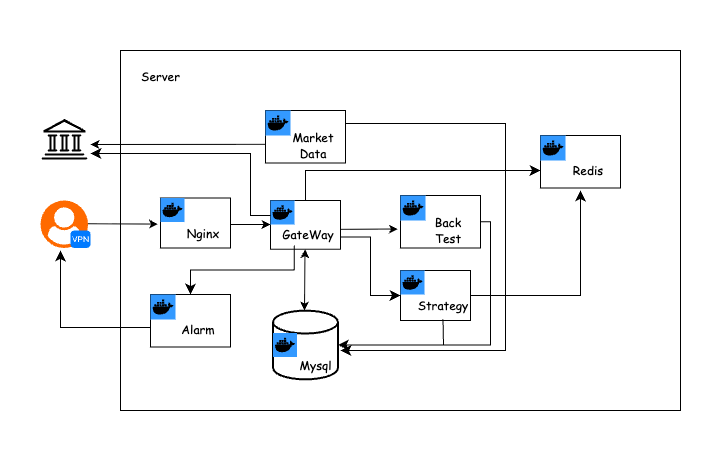

The diagram above was exported from draw.io. Its source (the exported page's mxGraphModel, read from the mxfile embedded in the PNG):
<mxGraphModel dx="1280" dy="811" grid="1" gridSize="10" guides="1" tooltips="1" connect="1" arrows="1" fold="1" page="1" pageScale="1" pageWidth="850" pageHeight="1100" math="0" shadow="0">
  <root>
    <mxCell id="0" />
    <mxCell id="1" parent="0" />
    <mxCell id="RLpeu2Mtxyo0Q1dwLN2E-83" value="" style="rounded=0;whiteSpace=wrap;html=1;strokeColor=#FFFFFF;" vertex="1" parent="1">
      <mxGeometry x="40" y="110" width="720" height="470" as="geometry" />
    </mxCell>
    <mxCell id="RLpeu2Mtxyo0Q1dwLN2E-1" value="" style="rounded=0;whiteSpace=wrap;html=1;fillColor=light-dark(#FFFFFF,#FFFFFF);strokeColor=light-dark(#000000,#000000);" vertex="1" parent="1">
      <mxGeometry x="160" y="160" width="560" height="360" as="geometry" />
    </mxCell>
    <mxCell id="RLpeu2Mtxyo0Q1dwLN2E-4" value="&lt;font style=&quot;color: light-dark(rgb(0, 0, 0), rgb(0, 0, 0));&quot; face=&quot;Comic Sans MS&quot;&gt;Server&lt;/font&gt;" style="text;html=1;align=center;verticalAlign=middle;whiteSpace=wrap;rounded=0;" vertex="1" parent="1">
      <mxGeometry x="170" y="170" width="60" height="30" as="geometry" />
    </mxCell>
    <mxCell id="RLpeu2Mtxyo0Q1dwLN2E-8" value="" style="points=[];aspect=fixed;html=1;align=center;shadow=0;dashed=0;fillColor=#FF6A00;strokeColor=none;shape=mxgraph.alibaba_cloud.user;" vertex="1" parent="1">
      <mxGeometry x="80" y="310" width="47.5" height="47.5" as="geometry" />
    </mxCell>
    <mxCell id="RLpeu2Mtxyo0Q1dwLN2E-7" value="" style="endArrow=classic;html=1;rounded=0;strokeColor=light-dark(#000000,#000000);" edge="1" parent="1">
      <mxGeometry width="50" height="50" relative="1" as="geometry">
        <mxPoint x="127.5" y="333.22" as="sourcePoint" />
        <mxPoint x="197.5" y="333.5966666666666" as="targetPoint" />
      </mxGeometry>
    </mxCell>
    <mxCell id="RLpeu2Mtxyo0Q1dwLN2E-2" value="" style="html=1;strokeWidth=1;shadow=0;dashed=0;shape=mxgraph.ios7.misc.vpn;fillColor=#007AFF;strokeColor=none;buttonText=;strokeColor2=#222222;fontColor=#222222;fontSize=8;verticalLabelPosition=bottom;verticalAlign=top;align=center;sketch=0;" vertex="1" parent="1">
      <mxGeometry x="110" y="340" width="20" height="17.5" as="geometry" />
    </mxCell>
    <mxCell id="RLpeu2Mtxyo0Q1dwLN2E-11" value="" style="rounded=0;whiteSpace=wrap;html=1;" vertex="1" parent="1">
      <mxGeometry x="200" y="307.5" width="70" height="50" as="geometry" />
    </mxCell>
    <mxCell id="RLpeu2Mtxyo0Q1dwLN2E-13" value="&lt;font face=&quot;Comic Sans MS&quot;&gt;Nginx&lt;/font&gt;" style="text;html=1;align=center;verticalAlign=middle;whiteSpace=wrap;rounded=0;" vertex="1" parent="1">
      <mxGeometry x="220" y="330" width="45" height="23.75" as="geometry" />
    </mxCell>
    <mxCell id="RLpeu2Mtxyo0Q1dwLN2E-17" value="" style="shape=image;html=1;verticalAlign=top;verticalLabelPosition=bottom;labelBackgroundColor=#ffffff;imageAspect=0;aspect=fixed;image=https://icons.diagrams.net/icon-cache1/Boxicons_Logos-2642/bxl-docker-1377.svg;imageBackground=#3399FF;" vertex="1" parent="1">
      <mxGeometry x="200" y="307.5" width="24" height="24" as="geometry" />
    </mxCell>
    <mxCell id="RLpeu2Mtxyo0Q1dwLN2E-18" value="" style="endArrow=classic;html=1;rounded=0;strokeColor=light-dark(#000000,#000000);" edge="1" parent="1">
      <mxGeometry width="50" height="50" relative="1" as="geometry">
        <mxPoint x="270" y="334" as="sourcePoint" />
        <mxPoint x="310" y="334" as="targetPoint" />
      </mxGeometry>
    </mxCell>
    <mxCell id="RLpeu2Mtxyo0Q1dwLN2E-22" value="" style="rounded=0;whiteSpace=wrap;html=1;" vertex="1" parent="1">
      <mxGeometry x="305" y="220" width="80" height="52.5" as="geometry" />
    </mxCell>
    <mxCell id="RLpeu2Mtxyo0Q1dwLN2E-23" value="&lt;font face=&quot;Comic Sans MS&quot;&gt;Market&lt;br&gt;Data&lt;/font&gt;" style="text;html=1;align=center;verticalAlign=middle;whiteSpace=wrap;rounded=0;" vertex="1" parent="1">
      <mxGeometry x="325" y="240" width="55" height="28.75" as="geometry" />
    </mxCell>
    <mxCell id="RLpeu2Mtxyo0Q1dwLN2E-24" value="" style="shape=image;html=1;verticalAlign=top;verticalLabelPosition=bottom;labelBackgroundColor=#ffffff;imageAspect=0;aspect=fixed;image=https://icons.diagrams.net/icon-cache1/Boxicons_Logos-2642/bxl-docker-1377.svg;imageBackground=#3399FF;" vertex="1" parent="1">
      <mxGeometry x="305" y="220" width="25" height="25" as="geometry" />
    </mxCell>
    <mxCell id="RLpeu2Mtxyo0Q1dwLN2E-28" value="" style="rounded=0;whiteSpace=wrap;html=1;" vertex="1" parent="1">
      <mxGeometry x="310" y="310" width="70" height="48.75" as="geometry" />
    </mxCell>
    <mxCell id="RLpeu2Mtxyo0Q1dwLN2E-29" value="&lt;font face=&quot;Comic Sans MS&quot;&gt;GateWay&lt;/font&gt;" style="text;html=1;align=center;verticalAlign=middle;whiteSpace=wrap;rounded=0;" vertex="1" parent="1">
      <mxGeometry x="320" y="331.25" width="55" height="23.75" as="geometry" />
    </mxCell>
    <mxCell id="RLpeu2Mtxyo0Q1dwLN2E-30" value="" style="shape=image;html=1;verticalAlign=top;verticalLabelPosition=bottom;labelBackgroundColor=#ffffff;imageAspect=0;aspect=fixed;image=https://icons.diagrams.net/icon-cache1/Boxicons_Logos-2642/bxl-docker-1377.svg;imageBackground=#3399FF;" vertex="1" parent="1">
      <mxGeometry x="310" y="310" width="24" height="24" as="geometry" />
    </mxCell>
    <mxCell id="RLpeu2Mtxyo0Q1dwLN2E-34" value="" style="strokeWidth=2;html=1;shape=mxgraph.flowchart.database;whiteSpace=wrap;" vertex="1" parent="1">
      <mxGeometry x="312.5" y="420.13" width="65" height="68.75" as="geometry" />
    </mxCell>
    <mxCell id="RLpeu2Mtxyo0Q1dwLN2E-20" value="&lt;font face=&quot;Comic Sans MS&quot;&gt;Mysql&lt;/font&gt;" style="text;html=1;align=center;verticalAlign=middle;whiteSpace=wrap;rounded=0;" vertex="1" parent="1">
      <mxGeometry x="330" y="460" width="50" height="28.75" as="geometry" />
    </mxCell>
    <mxCell id="RLpeu2Mtxyo0Q1dwLN2E-21" value="" style="shape=image;html=1;verticalAlign=top;verticalLabelPosition=bottom;labelBackgroundColor=#ffffff;imageAspect=0;aspect=fixed;image=https://icons.diagrams.net/icon-cache1/Boxicons_Logos-2642/bxl-docker-1377.svg;imageBackground=#3399FF;" vertex="1" parent="1">
      <mxGeometry x="312.5" y="442.5" width="24" height="24" as="geometry" />
    </mxCell>
    <mxCell id="RLpeu2Mtxyo0Q1dwLN2E-35" value="" style="endArrow=classic;html=1;rounded=0;strokeColor=light-dark(#000000,#000000);startArrow=classic;startFill=1;" edge="1" parent="1">
      <mxGeometry width="50" height="50" relative="1" as="geometry">
        <mxPoint x="344.47" y="358.75" as="sourcePoint" />
        <mxPoint x="344" y="420" as="targetPoint" />
      </mxGeometry>
    </mxCell>
    <mxCell id="RLpeu2Mtxyo0Q1dwLN2E-37" value="" style="endArrow=classic;html=1;rounded=0;strokeColor=light-dark(#000000,#000000);" edge="1" parent="1">
      <mxGeometry width="50" height="50" relative="1" as="geometry">
        <mxPoint x="305" y="253.85" as="sourcePoint" />
        <mxPoint x="130" y="254" as="targetPoint" />
      </mxGeometry>
    </mxCell>
    <mxCell id="RLpeu2Mtxyo0Q1dwLN2E-38" value="" style="shape=image;html=1;verticalAlign=top;verticalLabelPosition=bottom;labelBackgroundColor=#ffffff;imageAspect=0;aspect=fixed;image=https://icons.diagrams.net/icon-cache1/48_Bubbles-2335/04.Bank-645.svg" vertex="1" parent="1">
      <mxGeometry x="80" y="224.5" width="48" height="48" as="geometry" />
    </mxCell>
    <mxCell id="RLpeu2Mtxyo0Q1dwLN2E-42" value="" style="rounded=0;whiteSpace=wrap;html=1;" vertex="1" parent="1">
      <mxGeometry x="440" y="380" width="70" height="50" as="geometry" />
    </mxCell>
    <mxCell id="RLpeu2Mtxyo0Q1dwLN2E-43" value="&lt;font face=&quot;Comic Sans MS&quot;&gt;Strategy&lt;/font&gt;" style="text;html=1;align=center;verticalAlign=middle;whiteSpace=wrap;rounded=0;" vertex="1" parent="1">
      <mxGeometry x="460" y="400" width="45" height="28.75" as="geometry" />
    </mxCell>
    <mxCell id="RLpeu2Mtxyo0Q1dwLN2E-44" value="" style="shape=image;html=1;verticalAlign=top;verticalLabelPosition=bottom;labelBackgroundColor=#ffffff;imageAspect=0;aspect=fixed;image=https://icons.diagrams.net/icon-cache1/Boxicons_Logos-2642/bxl-docker-1377.svg;imageBackground=#3399FF;" vertex="1" parent="1">
      <mxGeometry x="440" y="380" width="24" height="24" as="geometry" />
    </mxCell>
    <mxCell id="RLpeu2Mtxyo0Q1dwLN2E-47" value="" style="rounded=0;whiteSpace=wrap;html=1;" vertex="1" parent="1">
      <mxGeometry x="440" y="305" width="80" height="52.5" as="geometry" />
    </mxCell>
    <mxCell id="RLpeu2Mtxyo0Q1dwLN2E-48" value="&lt;font face=&quot;Comic Sans MS&quot;&gt;Back&lt;br&gt;Test&lt;/font&gt;" style="text;html=1;align=center;verticalAlign=middle;whiteSpace=wrap;rounded=0;" vertex="1" parent="1">
      <mxGeometry x="460" y="325" width="55" height="28.75" as="geometry" />
    </mxCell>
    <mxCell id="RLpeu2Mtxyo0Q1dwLN2E-49" value="" style="shape=image;html=1;verticalAlign=top;verticalLabelPosition=bottom;labelBackgroundColor=#ffffff;imageAspect=0;aspect=fixed;image=https://icons.diagrams.net/icon-cache1/Boxicons_Logos-2642/bxl-docker-1377.svg;imageBackground=#3399FF;" vertex="1" parent="1">
      <mxGeometry x="440" y="305" width="25" height="25" as="geometry" />
    </mxCell>
    <mxCell id="RLpeu2Mtxyo0Q1dwLN2E-50" value="" style="endArrow=classic;html=1;rounded=0;strokeColor=light-dark(#000000,#000000);entryX=-0.033;entryY=0.638;entryDx=0;entryDy=0;entryPerimeter=0;" edge="1" parent="1" target="RLpeu2Mtxyo0Q1dwLN2E-47">
      <mxGeometry width="50" height="50" relative="1" as="geometry">
        <mxPoint x="380" y="338.85" as="sourcePoint" />
        <mxPoint x="430" y="338.85" as="targetPoint" />
      </mxGeometry>
    </mxCell>
    <mxCell id="RLpeu2Mtxyo0Q1dwLN2E-51" value="" style="edgeStyle=elbowEdgeStyle;elbow=horizontal;endArrow=classic;html=1;curved=0;rounded=0;endSize=8;startSize=8;exitX=1;exitY=0.5;exitDx=0;exitDy=0;entryX=1;entryY=0.5;entryDx=0;entryDy=0;entryPerimeter=0;" edge="1" parent="1" source="RLpeu2Mtxyo0Q1dwLN2E-47" target="RLpeu2Mtxyo0Q1dwLN2E-34">
      <mxGeometry width="50" height="50" relative="1" as="geometry">
        <mxPoint x="550" y="420" as="sourcePoint" />
        <mxPoint x="600" y="370" as="targetPoint" />
        <Array as="points">
          <mxPoint x="530" y="360" />
        </Array>
      </mxGeometry>
    </mxCell>
    <mxCell id="RLpeu2Mtxyo0Q1dwLN2E-52" value="" style="edgeStyle=elbowEdgeStyle;elbow=horizontal;endArrow=classic;html=1;curved=0;rounded=0;endSize=8;startSize=8;exitX=1;exitY=0.25;exitDx=0;exitDy=0;entryX=1;entryY=0;entryDx=0;entryDy=0;" edge="1" parent="1" source="RLpeu2Mtxyo0Q1dwLN2E-22" target="RLpeu2Mtxyo0Q1dwLN2E-20">
      <mxGeometry width="50" height="50" relative="1" as="geometry">
        <mxPoint x="450" y="240" as="sourcePoint" />
        <mxPoint x="545" y="299" as="targetPoint" />
        <Array as="points">
          <mxPoint x="545" y="264" />
        </Array>
      </mxGeometry>
    </mxCell>
    <mxCell id="RLpeu2Mtxyo0Q1dwLN2E-53" value="" style="edgeStyle=elbowEdgeStyle;elbow=horizontal;endArrow=classic;html=1;curved=0;rounded=0;endSize=8;startSize=8;exitX=1;exitY=0.75;exitDx=0;exitDy=0;" edge="1" parent="1" source="RLpeu2Mtxyo0Q1dwLN2E-28">
      <mxGeometry width="50" height="50" relative="1" as="geometry">
        <mxPoint x="620" y="300" as="sourcePoint" />
        <mxPoint x="440" y="405" as="targetPoint" />
        <Array as="points">
          <mxPoint x="410" y="380" />
        </Array>
      </mxGeometry>
    </mxCell>
    <mxCell id="RLpeu2Mtxyo0Q1dwLN2E-54" value="" style="edgeStyle=elbowEdgeStyle;elbow=horizontal;endArrow=classic;html=1;curved=0;rounded=0;endSize=8;startSize=8;exitX=0.5;exitY=1;exitDx=0;exitDy=0;entryX=1;entryY=0.5;entryDx=0;entryDy=0;entryPerimeter=0;" edge="1" parent="1" source="RLpeu2Mtxyo0Q1dwLN2E-43" target="RLpeu2Mtxyo0Q1dwLN2E-34">
      <mxGeometry width="50" height="50" relative="1" as="geometry">
        <mxPoint x="692" y="440" as="sourcePoint" />
        <mxPoint x="550" y="564" as="targetPoint" />
        <Array as="points">
          <mxPoint x="483" y="440" />
        </Array>
      </mxGeometry>
    </mxCell>
    <mxCell id="RLpeu2Mtxyo0Q1dwLN2E-56" value="" style="edgeStyle=elbowEdgeStyle;elbow=horizontal;endArrow=classic;html=1;curved=0;rounded=0;endSize=8;startSize=8;" edge="1" parent="1">
      <mxGeometry width="50" height="50" relative="1" as="geometry">
        <mxPoint x="310" y="325" as="sourcePoint" />
        <mxPoint x="130" y="263" as="targetPoint" />
        <Array as="points">
          <mxPoint x="290" y="283" />
        </Array>
      </mxGeometry>
    </mxCell>
    <mxCell id="RLpeu2Mtxyo0Q1dwLN2E-61" value="" style="rounded=0;whiteSpace=wrap;html=1;" vertex="1" parent="1">
      <mxGeometry x="580" y="245" width="80" height="52.5" as="geometry" />
    </mxCell>
    <mxCell id="RLpeu2Mtxyo0Q1dwLN2E-62" value="&lt;font face=&quot;Comic Sans MS&quot;&gt;Redis&lt;/font&gt;" style="text;html=1;align=center;verticalAlign=middle;whiteSpace=wrap;rounded=0;" vertex="1" parent="1">
      <mxGeometry x="600" y="265" width="55" height="28.75" as="geometry" />
    </mxCell>
    <mxCell id="RLpeu2Mtxyo0Q1dwLN2E-63" value="" style="shape=image;html=1;verticalAlign=top;verticalLabelPosition=bottom;labelBackgroundColor=#ffffff;imageAspect=0;aspect=fixed;image=https://icons.diagrams.net/icon-cache1/Boxicons_Logos-2642/bxl-docker-1377.svg;imageBackground=#3399FF;" vertex="1" parent="1">
      <mxGeometry x="580" y="245" width="25" height="25" as="geometry" />
    </mxCell>
    <mxCell id="RLpeu2Mtxyo0Q1dwLN2E-65" value="" style="edgeStyle=elbowEdgeStyle;elbow=vertical;endArrow=classic;html=1;curved=0;rounded=0;endSize=8;startSize=8;exitX=0.5;exitY=0;exitDx=0;exitDy=0;" edge="1" parent="1" source="RLpeu2Mtxyo0Q1dwLN2E-28">
      <mxGeometry width="50" height="50" relative="1" as="geometry">
        <mxPoint x="550" y="410" as="sourcePoint" />
        <mxPoint x="580" y="280" as="targetPoint" />
        <Array as="points">
          <mxPoint x="470" y="280" />
        </Array>
      </mxGeometry>
    </mxCell>
    <mxCell id="RLpeu2Mtxyo0Q1dwLN2E-70" value="" style="edgeStyle=elbowEdgeStyle;elbow=horizontal;endArrow=classic;html=1;curved=0;rounded=0;endSize=8;startSize=8;exitX=1;exitY=0.5;exitDx=0;exitDy=0;" edge="1" parent="1" source="RLpeu2Mtxyo0Q1dwLN2E-42">
      <mxGeometry width="50" height="50" relative="1" as="geometry">
        <mxPoint x="540" y="409.75" as="sourcePoint" />
        <mxPoint x="620" y="300" as="targetPoint" />
        <Array as="points">
          <mxPoint x="620" y="405" />
        </Array>
      </mxGeometry>
    </mxCell>
    <mxCell id="RLpeu2Mtxyo0Q1dwLN2E-76" value="" style="rounded=0;whiteSpace=wrap;html=1;" vertex="1" parent="1">
      <mxGeometry x="190" y="404" width="80" height="52.5" as="geometry" />
    </mxCell>
    <mxCell id="RLpeu2Mtxyo0Q1dwLN2E-77" value="&lt;font face=&quot;Comic Sans MS&quot;&gt;Alarm&lt;/font&gt;" style="text;html=1;align=center;verticalAlign=middle;whiteSpace=wrap;rounded=0;" vertex="1" parent="1">
      <mxGeometry x="210" y="424" width="55" height="28.75" as="geometry" />
    </mxCell>
    <mxCell id="RLpeu2Mtxyo0Q1dwLN2E-78" value="" style="shape=image;html=1;verticalAlign=top;verticalLabelPosition=bottom;labelBackgroundColor=#ffffff;imageAspect=0;aspect=fixed;image=https://icons.diagrams.net/icon-cache1/Boxicons_Logos-2642/bxl-docker-1377.svg;imageBackground=#3399FF;" vertex="1" parent="1">
      <mxGeometry x="190" y="404" width="25" height="25" as="geometry" />
    </mxCell>
    <mxCell id="RLpeu2Mtxyo0Q1dwLN2E-79" value="" style="edgeStyle=elbowEdgeStyle;elbow=vertical;endArrow=classic;html=1;curved=0;rounded=0;endSize=8;startSize=8;exitX=0.25;exitY=1;exitDx=0;exitDy=0;entryX=0.5;entryY=0;entryDx=0;entryDy=0;" edge="1" parent="1" source="RLpeu2Mtxyo0Q1dwLN2E-29" target="RLpeu2Mtxyo0Q1dwLN2E-76">
      <mxGeometry width="50" height="50" relative="1" as="geometry">
        <mxPoint x="600" y="360" as="sourcePoint" />
        <mxPoint x="550" y="410" as="targetPoint" />
      </mxGeometry>
    </mxCell>
    <mxCell id="RLpeu2Mtxyo0Q1dwLN2E-82" value="" style="edgeStyle=segmentEdgeStyle;endArrow=classic;html=1;curved=0;rounded=0;endSize=8;startSize=8;" edge="1" parent="1">
      <mxGeometry width="50" height="50" relative="1" as="geometry">
        <mxPoint x="190" y="437" as="sourcePoint" />
        <mxPoint x="100" y="360" as="targetPoint" />
        <Array as="points">
          <mxPoint x="100" y="437" />
        </Array>
      </mxGeometry>
    </mxCell>
  </root>
</mxGraphModel>